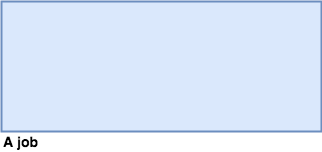

The diagram above was exported from draw.io. Its source (the exported page's mxGraphModel, read from the mxfile embedded in the PNG):
<mxGraphModel dx="1346" dy="831" grid="1" gridSize="10" guides="1" tooltips="1" connect="1" arrows="1" fold="1" page="1" pageScale="1" pageWidth="827" pageHeight="1169" math="0" shadow="0">
  <root>
    <mxCell id="0" />
    <mxCell id="1" parent="0" />
    <mxCell id="2" value="&lt;font style=&quot;font-size: 14px&quot;&gt;&lt;b&gt;A job&lt;/b&gt;&lt;/font&gt;" style="text;html=1;strokeColor=none;fillColor=none;align=left;verticalAlign=middle;whiteSpace=wrap;rounded=0;" vertex="1" parent="1">
      <mxGeometry x="40" y="170" width="40" height="20" as="geometry" />
    </mxCell>
    <mxCell id="3" value="" style="rounded=0;whiteSpace=wrap;html=1;strokeWidth=2;fillColor=#dae8fc;strokeColor=#6c8ebf;" vertex="1" parent="1">
      <mxGeometry x="40" y="40" width="320" height="130" as="geometry" />
    </mxCell>
  </root>
</mxGraphModel>